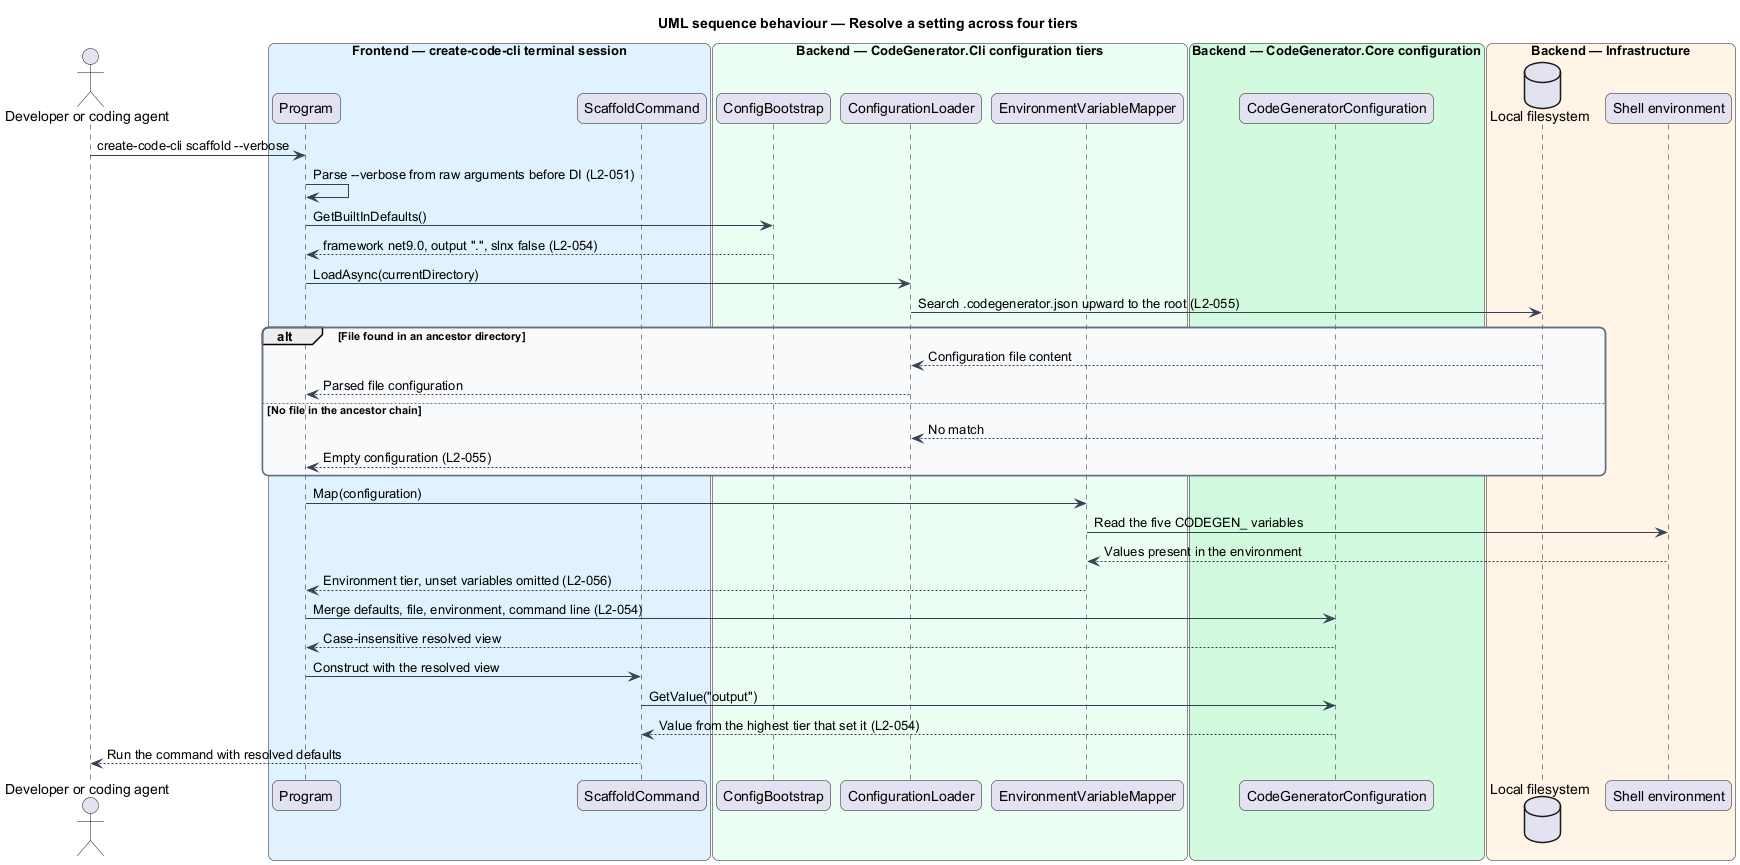

The diagram above was rendered by PlantUML. Its source (embedded in the PNG):
@startuml
title UML sequence behaviour — Resolve a setting across four tiers
skinparam backgroundColor #FFFFFF
skinparam shadowing false
skinparam roundcorner 12
skinparam defaultFontName Arial
skinparam ArrowColor #344054
skinparam rectangle {
  BorderColor #344054
  FontColor #101828
}
skinparam package {
  BorderColor #667085
  FontColor #101828
  BackgroundColor #F9FAFB
}
actor "Developer or coding agent" as actor
box "Frontend — create-code-cli terminal session" #E0F2FE
  participant "Program" as program
  participant "ScaffoldCommand" as cmd
end box
box "Backend — CodeGenerator.Cli configuration tiers" #ECFDF3
  participant "ConfigBootstrap" as bootstrap
  participant "ConfigurationLoader" as loader
  participant "EnvironmentVariableMapper" as envmap
end box
box "Backend — CodeGenerator.Core configuration" #D1FADF
  participant "CodeGeneratorConfiguration" as config
end box
box "Backend — Infrastructure" #FFF4E5
  database "Local filesystem" as fs
  participant "Shell environment" as env
end box

actor -> program : create-code-cli scaffold --verbose
program -> program : Parse --verbose from raw arguments before DI (L2-051)
program -> bootstrap : GetBuiltInDefaults()
bootstrap --> program : framework net9.0, output ".", slnx false (L2-054)
program -> loader : LoadAsync(currentDirectory)
loader -> fs : Search .codegenerator.json upward to the root (L2-055)
alt File found in an ancestor directory
  fs --> loader : Configuration file content
  loader --> program : Parsed file configuration
else No file in the ancestor chain
  fs --> loader : No match
  loader --> program : Empty configuration (L2-055)
end
program -> envmap : Map(configuration)
envmap -> env : Read the five CODEGEN_ variables
env --> envmap : Values present in the environment
envmap --> program : Environment tier, unset variables omitted (L2-056)
program -> config : Merge defaults, file, environment, command line (L2-054)
config --> program : Case-insensitive resolved view
program -> cmd : Construct with the resolved view
cmd -> config : GetValue("output")
config --> cmd : Value from the highest tier that set it (L2-054)
cmd --> actor : Run the command with resolved defaults
@enduml